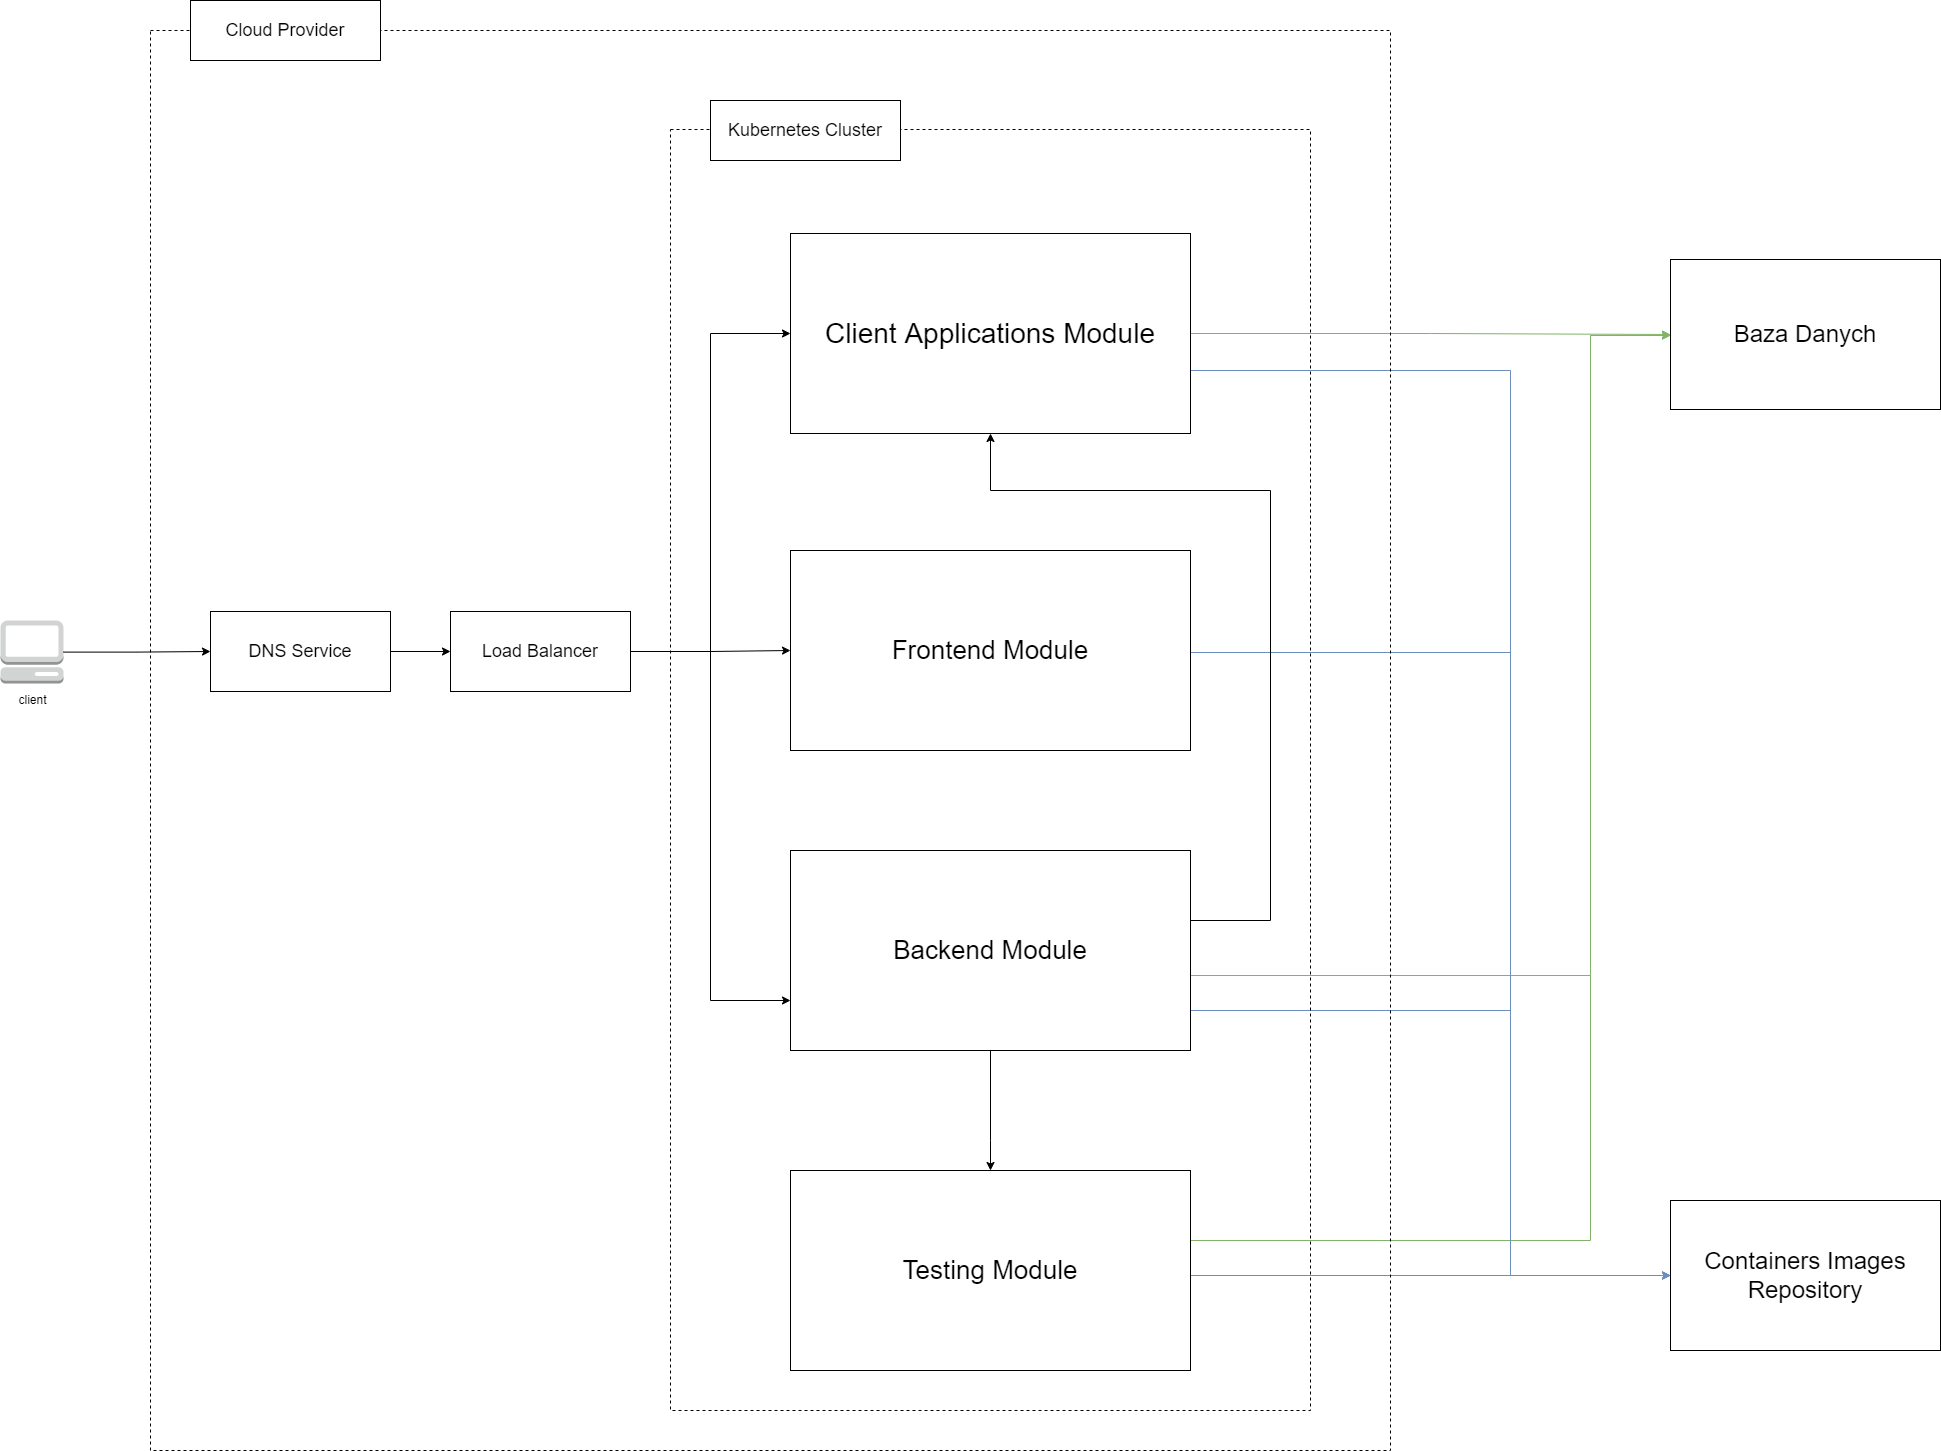

The diagram above was exported from draw.io. Its source (the exported page's mxGraphModel, read from the mxfile embedded in the PNG):
<mxGraphModel dx="2720" dy="1844" grid="1" gridSize="10" guides="1" tooltips="1" connect="1" arrows="1" fold="1" page="1" pageScale="1" pageWidth="3300" pageHeight="2339" math="0" shadow="0">
  <root>
    <mxCell id="0" />
    <mxCell id="XaWYViuHPFU0MBLrCXQt-54" value="architecture" parent="0" />
    <mxCell id="YpkYnVjWZwSE7vQ8Ky4W-18" style="edgeStyle=orthogonalEdgeStyle;rounded=0;orthogonalLoop=1;jettySize=auto;html=1;entryX=0;entryY=0.75;entryDx=0;entryDy=0;fontSize=18;" parent="XaWYViuHPFU0MBLrCXQt-54" source="YpkYnVjWZwSE7vQ8Ky4W-4" target="YpkYnVjWZwSE7vQ8Ky4W-12" edge="1">
      <mxGeometry relative="1" as="geometry" />
    </mxCell>
    <mxCell id="XaWYViuHPFU0MBLrCXQt-1" value="" style="outlineConnect=0;dashed=0;verticalLabelPosition=bottom;verticalAlign=top;align=center;html=1;shape=mxgraph.aws3.management_console;fillColor=#D2D3D3;gradientColor=none;" parent="XaWYViuHPFU0MBLrCXQt-54" vertex="1">
      <mxGeometry x="570" y="770" width="63" height="63" as="geometry" />
    </mxCell>
    <mxCell id="XaWYViuHPFU0MBLrCXQt-2" value="client" style="text;html=1;align=center;verticalAlign=middle;resizable=0;points=[];autosize=1;strokeColor=none;fillColor=none;" parent="XaWYViuHPFU0MBLrCXQt-54" vertex="1">
      <mxGeometry x="576.5" y="835" width="50" height="30" as="geometry" />
    </mxCell>
    <mxCell id="YpkYnVjWZwSE7vQ8Ky4W-2" value="Baza Danych" style="rounded=0;whiteSpace=wrap;html=1;fontSize=24;" parent="XaWYViuHPFU0MBLrCXQt-54" vertex="1">
      <mxGeometry x="2240" y="409" width="270" height="150" as="geometry" />
    </mxCell>
    <mxCell id="YpkYnVjWZwSE7vQ8Ky4W-3" value="&lt;font style=&quot;font-size: 24px;&quot;&gt;Containers Images Repository&lt;/font&gt;" style="rounded=0;whiteSpace=wrap;html=1;" parent="XaWYViuHPFU0MBLrCXQt-54" vertex="1">
      <mxGeometry x="2240" y="1350" width="270" height="150" as="geometry" />
    </mxCell>
    <mxCell id="YpkYnVjWZwSE7vQ8Ky4W-16" style="edgeStyle=orthogonalEdgeStyle;rounded=0;orthogonalLoop=1;jettySize=auto;html=1;exitX=1;exitY=0.5;exitDx=0;exitDy=0;entryX=0;entryY=0.5;entryDx=0;entryDy=0;fontSize=18;" parent="XaWYViuHPFU0MBLrCXQt-54" source="YpkYnVjWZwSE7vQ8Ky4W-4" target="YpkYnVjWZwSE7vQ8Ky4W-11" edge="1">
      <mxGeometry relative="1" as="geometry" />
    </mxCell>
    <mxCell id="YpkYnVjWZwSE7vQ8Ky4W-17" style="edgeStyle=orthogonalEdgeStyle;rounded=0;orthogonalLoop=1;jettySize=auto;html=1;entryX=0;entryY=0.5;entryDx=0;entryDy=0;fontSize=18;" parent="XaWYViuHPFU0MBLrCXQt-54" source="YpkYnVjWZwSE7vQ8Ky4W-4" target="YpkYnVjWZwSE7vQ8Ky4W-10" edge="1">
      <mxGeometry relative="1" as="geometry" />
    </mxCell>
    <mxCell id="YpkYnVjWZwSE7vQ8Ky4W-19" style="edgeStyle=orthogonalEdgeStyle;rounded=0;orthogonalLoop=1;jettySize=auto;html=1;fontSize=24;fillColor=#d5e8d4;strokeColor=#82b366;" parent="XaWYViuHPFU0MBLrCXQt-54" source="YpkYnVjWZwSE7vQ8Ky4W-10" target="YpkYnVjWZwSE7vQ8Ky4W-2" edge="1">
      <mxGeometry relative="1" as="geometry" />
    </mxCell>
    <mxCell id="YpkYnVjWZwSE7vQ8Ky4W-20" style="edgeStyle=orthogonalEdgeStyle;rounded=0;orthogonalLoop=1;jettySize=auto;html=1;entryX=0;entryY=0.5;entryDx=0;entryDy=0;fontSize=24;fillColor=#d5e8d4;strokeColor=#82b366;" parent="XaWYViuHPFU0MBLrCXQt-54" source="YpkYnVjWZwSE7vQ8Ky4W-12" target="YpkYnVjWZwSE7vQ8Ky4W-2" edge="1">
      <mxGeometry relative="1" as="geometry">
        <Array as="points">
          <mxPoint x="2160" y="1125" />
          <mxPoint x="2160" y="485" />
        </Array>
      </mxGeometry>
    </mxCell>
    <mxCell id="YpkYnVjWZwSE7vQ8Ky4W-21" style="edgeStyle=orthogonalEdgeStyle;rounded=0;orthogonalLoop=1;jettySize=auto;html=1;entryX=0;entryY=0.5;entryDx=0;entryDy=0;fontSize=24;fillColor=#d5e8d4;strokeColor=#82b366;" parent="XaWYViuHPFU0MBLrCXQt-54" source="YpkYnVjWZwSE7vQ8Ky4W-13" target="YpkYnVjWZwSE7vQ8Ky4W-2" edge="1">
      <mxGeometry relative="1" as="geometry">
        <Array as="points">
          <mxPoint x="2160" y="1390" />
          <mxPoint x="2160" y="485" />
        </Array>
      </mxGeometry>
    </mxCell>
    <mxCell id="YpkYnVjWZwSE7vQ8Ky4W-23" style="edgeStyle=orthogonalEdgeStyle;rounded=0;orthogonalLoop=1;jettySize=auto;html=1;fontSize=24;fillColor=#dae8fc;strokeColor=#6c8ebf;" parent="XaWYViuHPFU0MBLrCXQt-54" source="YpkYnVjWZwSE7vQ8Ky4W-13" target="YpkYnVjWZwSE7vQ8Ky4W-3" edge="1">
      <mxGeometry relative="1" as="geometry">
        <Array as="points">
          <mxPoint x="2080" y="1425" />
          <mxPoint x="2080" y="1425" />
        </Array>
      </mxGeometry>
    </mxCell>
    <mxCell id="YpkYnVjWZwSE7vQ8Ky4W-24" style="edgeStyle=orthogonalEdgeStyle;rounded=0;orthogonalLoop=1;jettySize=auto;html=1;fontSize=24;fillColor=#dae8fc;strokeColor=#6c8ebf;" parent="XaWYViuHPFU0MBLrCXQt-54" source="YpkYnVjWZwSE7vQ8Ky4W-12" target="YpkYnVjWZwSE7vQ8Ky4W-3" edge="1">
      <mxGeometry relative="1" as="geometry">
        <Array as="points">
          <mxPoint x="2080" y="1160" />
          <mxPoint x="2080" y="1425" />
        </Array>
      </mxGeometry>
    </mxCell>
    <mxCell id="YpkYnVjWZwSE7vQ8Ky4W-25" style="edgeStyle=orthogonalEdgeStyle;rounded=0;orthogonalLoop=1;jettySize=auto;html=1;entryX=0;entryY=0.5;entryDx=0;entryDy=0;fontSize=24;fillColor=#dae8fc;strokeColor=#6c8ebf;" parent="XaWYViuHPFU0MBLrCXQt-54" source="YpkYnVjWZwSE7vQ8Ky4W-11" target="YpkYnVjWZwSE7vQ8Ky4W-3" edge="1">
      <mxGeometry relative="1" as="geometry">
        <Array as="points">
          <mxPoint x="2080" y="802" />
          <mxPoint x="2080" y="1425" />
        </Array>
      </mxGeometry>
    </mxCell>
    <mxCell id="YpkYnVjWZwSE7vQ8Ky4W-26" style="edgeStyle=orthogonalEdgeStyle;rounded=0;orthogonalLoop=1;jettySize=auto;html=1;entryX=0;entryY=0.5;entryDx=0;entryDy=0;fontSize=24;fillColor=#dae8fc;strokeColor=#6c8ebf;" parent="XaWYViuHPFU0MBLrCXQt-54" source="YpkYnVjWZwSE7vQ8Ky4W-10" target="YpkYnVjWZwSE7vQ8Ky4W-3" edge="1">
      <mxGeometry relative="1" as="geometry">
        <Array as="points">
          <mxPoint x="2080" y="520" />
          <mxPoint x="2080" y="1425" />
        </Array>
      </mxGeometry>
    </mxCell>
    <mxCell id="YpkYnVjWZwSE7vQ8Ky4W-36" value="" style="rounded=0;whiteSpace=wrap;html=1;labelBackgroundColor=none;fillColor=none;dashed=1;container=1;pointerEvents=0;collapsible=0;recursiveResize=0;" parent="XaWYViuHPFU0MBLrCXQt-54" vertex="1">
      <mxGeometry x="720" y="180" width="1240" height="1420" as="geometry" />
    </mxCell>
    <mxCell id="YpkYnVjWZwSE7vQ8Ky4W-40" style="edgeStyle=orthogonalEdgeStyle;rounded=0;orthogonalLoop=1;jettySize=auto;html=1;entryX=0.5;entryY=0;entryDx=0;entryDy=0;fontSize=24;" parent="YpkYnVjWZwSE7vQ8Ky4W-36" edge="1">
      <mxGeometry relative="1" as="geometry">
        <Array as="points">
          <mxPoint x="320" y="1011" />
          <mxPoint x="320" y="1011" />
        </Array>
        <mxPoint x="320" y="1041" as="targetPoint" />
      </mxGeometry>
    </mxCell>
    <mxCell id="YpkYnVjWZwSE7vQ8Ky4W-43" value="Cloud Provider" style="rounded=0;whiteSpace=wrap;html=1;fontSize=18;" parent="XaWYViuHPFU0MBLrCXQt-54" vertex="1">
      <mxGeometry x="760" y="150" width="190" height="60" as="geometry" />
    </mxCell>
    <mxCell id="XaWYViuHPFU0MBLrCXQt-27" value="aws cloud" parent="0" />
    <mxCell id="UEzPUAAOIrF-is8g5C7q-107" value="" style="rounded=0;whiteSpace=wrap;html=1;labelBackgroundColor=none;fillColor=none;dashed=1;container=1;pointerEvents=0;collapsible=0;recursiveResize=0;" parent="XaWYViuHPFU0MBLrCXQt-27" vertex="1">
      <mxGeometry x="1240" y="279" width="640" height="1281" as="geometry" />
    </mxCell>
    <mxCell id="YpkYnVjWZwSE7vQ8Ky4W-10" value="Client Applications Module" style="rounded=0;whiteSpace=wrap;html=1;fontSize=28;" parent="UEzPUAAOIrF-is8g5C7q-107" vertex="1">
      <mxGeometry x="120" y="104" width="400" height="200" as="geometry" />
    </mxCell>
    <mxCell id="YpkYnVjWZwSE7vQ8Ky4W-11" value="Frontend Module" style="rounded=0;whiteSpace=wrap;html=1;fontSize=26;" parent="UEzPUAAOIrF-is8g5C7q-107" vertex="1">
      <mxGeometry x="120" y="421" width="400" height="200" as="geometry" />
    </mxCell>
    <mxCell id="YpkYnVjWZwSE7vQ8Ky4W-27" style="edgeStyle=orthogonalEdgeStyle;rounded=0;orthogonalLoop=1;jettySize=auto;html=1;fontSize=24;" parent="UEzPUAAOIrF-is8g5C7q-107" source="YpkYnVjWZwSE7vQ8Ky4W-12" target="YpkYnVjWZwSE7vQ8Ky4W-10" edge="1">
      <mxGeometry relative="1" as="geometry">
        <Array as="points">
          <mxPoint x="600" y="791" />
          <mxPoint x="600" y="361" />
          <mxPoint x="320" y="361" />
        </Array>
      </mxGeometry>
    </mxCell>
    <mxCell id="YpkYnVjWZwSE7vQ8Ky4W-28" style="edgeStyle=orthogonalEdgeStyle;rounded=0;orthogonalLoop=1;jettySize=auto;html=1;entryX=0.5;entryY=0;entryDx=0;entryDy=0;fontSize=24;" parent="UEzPUAAOIrF-is8g5C7q-107" source="YpkYnVjWZwSE7vQ8Ky4W-12" target="YpkYnVjWZwSE7vQ8Ky4W-13" edge="1">
      <mxGeometry relative="1" as="geometry">
        <Array as="points">
          <mxPoint x="320" y="1011" />
          <mxPoint x="320" y="1011" />
        </Array>
      </mxGeometry>
    </mxCell>
    <mxCell id="YpkYnVjWZwSE7vQ8Ky4W-12" value="Backend Module" style="rounded=0;whiteSpace=wrap;html=1;fontSize=26;" parent="UEzPUAAOIrF-is8g5C7q-107" vertex="1">
      <mxGeometry x="120" y="721" width="400" height="200" as="geometry" />
    </mxCell>
    <mxCell id="YpkYnVjWZwSE7vQ8Ky4W-13" value="Testing Module" style="rounded=0;whiteSpace=wrap;html=1;fontSize=26;" parent="UEzPUAAOIrF-is8g5C7q-107" vertex="1">
      <mxGeometry x="120" y="1041" width="400" height="200" as="geometry" />
    </mxCell>
    <mxCell id="YpkYnVjWZwSE7vQ8Ky4W-9" value="Kubernetes Cluster" style="rounded=0;whiteSpace=wrap;html=1;fontSize=18;" parent="UEzPUAAOIrF-is8g5C7q-107" vertex="1">
      <mxGeometry x="40" y="-29" width="190" height="60" as="geometry" />
    </mxCell>
    <mxCell id="YpkYnVjWZwSE7vQ8Ky4W-6" value="DNS Service" style="rounded=0;whiteSpace=wrap;html=1;fontSize=18;" parent="XaWYViuHPFU0MBLrCXQt-27" vertex="1">
      <mxGeometry x="780" y="761" width="180" height="80" as="geometry" />
    </mxCell>
    <mxCell id="YpkYnVjWZwSE7vQ8Ky4W-4" value="Load Balancer" style="rounded=0;whiteSpace=wrap;html=1;fontSize=18;" parent="XaWYViuHPFU0MBLrCXQt-27" vertex="1">
      <mxGeometry x="1020" y="761" width="180" height="80" as="geometry" />
    </mxCell>
    <mxCell id="YpkYnVjWZwSE7vQ8Ky4W-14" style="edgeStyle=orthogonalEdgeStyle;rounded=0;orthogonalLoop=1;jettySize=auto;html=1;entryX=0;entryY=0.5;entryDx=0;entryDy=0;fontSize=18;" parent="XaWYViuHPFU0MBLrCXQt-27" source="XaWYViuHPFU0MBLrCXQt-1" target="YpkYnVjWZwSE7vQ8Ky4W-6" edge="1">
      <mxGeometry relative="1" as="geometry" />
    </mxCell>
    <mxCell id="YpkYnVjWZwSE7vQ8Ky4W-15" style="edgeStyle=orthogonalEdgeStyle;rounded=0;orthogonalLoop=1;jettySize=auto;html=1;entryX=0;entryY=0.5;entryDx=0;entryDy=0;fontSize=18;" parent="XaWYViuHPFU0MBLrCXQt-27" source="YpkYnVjWZwSE7vQ8Ky4W-6" target="YpkYnVjWZwSE7vQ8Ky4W-4" edge="1">
      <mxGeometry relative="1" as="geometry" />
    </mxCell>
    <object label="klaster kubernetes " id="1">
      <mxCell style="" parent="0" />
    </object>
    <mxCell id="XaWYViuHPFU0MBLrCXQt-26" value="custom-serverless namespace" parent="0" />
    <mxCell id="XaWYViuHPFU0MBLrCXQt-56" value="custom-serveless-apps namespace" parent="0" />
    <mxCell id="XaWYViuHPFU0MBLrCXQt-90" value="custom-serverless-runtime namespace" parent="0" />
  </root>
</mxGraphModel>